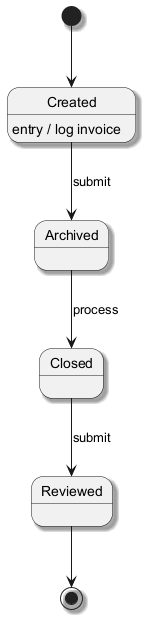

The diagram above was rendered by PlantUML. Its source (embedded in the PNG):
@startuml
skinparam monochrome true
skinparam shadowing true
[*] --> Created
Created --> Archived : submit
Created : entry / log invoice
Archived --> Closed : process
Closed --> Reviewed : submit
Reviewed --> [*]
@enduml